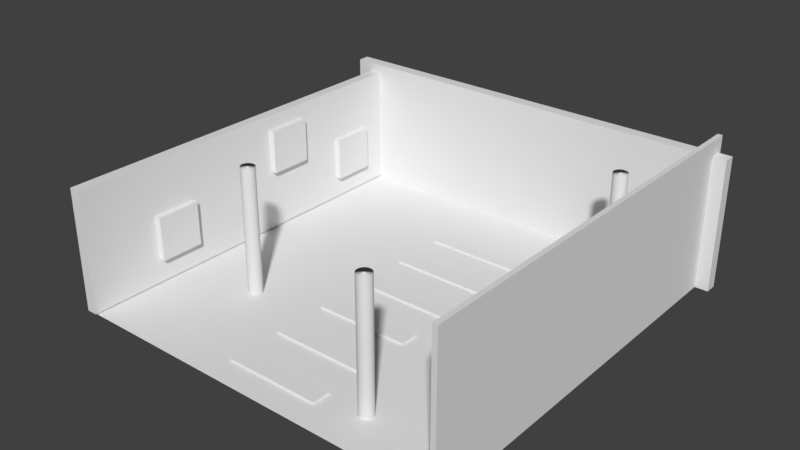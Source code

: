 # Source: room.blend  (saved by Blender 2.78.0; exported with 4.5.12 LTS)
import bpy
from mathutils import Matrix  # noqa: F401  (used for matrix-valued properties, if any)

bpy.ops.wm.read_factory_settings(use_empty=True)
scene = bpy.context.scene
scene.name = 'Scene'

# ---- collections
col_collection_1 = bpy.data.collections.new('Collection 1'); scene.collection.children.link(col_collection_1)

# ---- world
world_world = bpy.data.worlds.new('World'); scene.world = world_world
world_world.color = (0.05088, 0.05088, 0.05088)
world_world.use_sun_shadow = False
world_world.sun_shadow_jitter_overblur = 0.0
world_world.cycles.sampling_method = 'MANUAL'

# ---- meshes
me_cylinder_002 = bpy.data.meshes.new('Cylinder.002')
me_cylinder_002.from_pydata([(0.0, 1.0, -1.0), (0.0, 1.0, 1.0), (0.1951, 0.9808, -1.0), (0.1951, 0.9808, 1.0), (0.3827, 0.9239, -1.0), (0.3827, 0.9239, 1.0), (0.5556, 0.8315, -1.0), (0.5556, 0.8315, 1.0), (0.7071, 0.7071, -1.0), (0.7071, 0.7071, 1.0), (0.8315, 0.5556, -1.0), (0.8315, 0.5556, 1.0), (0.9239, 0.3827, -1.0), (0.9239, 0.3827, 1.0), (0.9808, 0.1951, -1.0), (0.9808, 0.1951, 1.0), (1.0, 7.55e-08, -1.0), (1.0, 7.55e-08, 1.0), (0.9808, -0.1951, -1.0), (0.9808, -0.1951, 1.0), (0.9239, -0.3827, -1.0), (0.9239, -0.3827, 1.0), (0.8315, -0.5556, -1.0), (0.8315, -0.5556, 1.0), (0.7071, -0.7071, -1.0), (0.7071, -0.7071, 1.0), (0.5556, -0.8315, -1.0), (0.5556, -0.8315, 1.0), (0.3827, -0.9239, -1.0), (0.3827, -0.9239, 1.0), (0.1951, -0.9808, -1.0), (0.1951, -0.9808, 1.0), (-3.258e-07, -1.0, -1.0), (-3.258e-07, -1.0, 1.0), (-0.1951, -0.9808, -1.0), (-0.1951, -0.9808, 1.0), (-0.3827, -0.9239, -1.0), (-0.3827, -0.9239, 1.0), (-0.5556, -0.8315, -1.0), (-0.5556, -0.8315, 1.0), (-0.7071, -0.7071, -1.0), (-0.7071, -0.7071, 1.0), (-0.8315, -0.5556, -1.0), (-0.8315, -0.5556, 1.0), (-0.9239, -0.3827, -1.0), (-0.9239, -0.3827, 1.0), (-0.9808, -0.1951, -1.0), (-0.9808, -0.1951, 1.0), (-1.0, 9.656e-07, -1.0), (-1.0, 9.656e-07, 1.0), (-0.9808, 0.1951, -1.0), (-0.9808, 0.1951, 1.0), (-0.9239, 0.3827, -1.0), (-0.9239, 0.3827, 1.0), (-0.8315, 0.5556, -1.0), (-0.8315, 0.5556, 1.0), (-0.7071, 0.7071, -1.0), (-0.7071, 0.7071, 1.0), (-0.5556, 0.8315, -1.0), (-0.5556, 0.8315, 1.0), (-0.3827, 0.9239, -1.0), (-0.3827, 0.9239, 1.0), (-0.1951, 0.9808, -1.0), (-0.1951, 0.9808, 1.0)], [], [(0, 1, 3, 2), (2, 3, 5, 4), (4, 5, 7, 6), (6, 7, 9, 8), (8, 9, 11, 10), (10, 11, 13, 12), (12, 13, 15, 14), (14, 15, 17, 16), (16, 17, 19, 18), (18, 19, 21, 20), (20, 21, 23, 22), (22, 23, 25, 24), (24, 25, 27, 26), (26, 27, 29, 28), (28, 29, 31, 30), (30, 31, 33, 32), (32, 33, 35, 34), (34, 35, 37, 36), (36, 37, 39, 38), (38, 39, 41, 40), (40, 41, 43, 42), (42, 43, 45, 44), (44, 45, 47, 46), (46, 47, 49, 48), (48, 49, 51, 50), (50, 51, 53, 52), (52, 53, 55, 54), (54, 55, 57, 56), (56, 57, 59, 58), (58, 59, 61, 60), (3, 1, 63, 61, 59, 57, 55, 53, 51, 49, 47, 45, 43, 41, 39, 37, 35, 33, 31, 29, 27, 25, 23, 21, 19, 17, 15, 13, 11, 9, 7, 5), (60, 61, 63, 62), (62, 63, 1, 0), (0, 2, 4, 6, 8, 10, 12, 14, 16, 18, 20, 22, 24, 26, 28, 30, 32, 34, 36, 38, 40, 42, 44, 46, 48, 50, 52, 54, 56, 58, 60, 62)])
me_cylinder_002.polygons.foreach_set('use_smooth', [True] * 34)
me_cylinder_002.use_remesh_preserve_volume = False
me_cylinder_002.use_remesh_preserve_attributes = False
me_cylinder_002.use_mirror_vertex_groups = False
me_cylinder_002.update()
me_cylinder_001 = bpy.data.meshes.new('Cylinder.001')
me_cylinder_001.from_pydata([(0.0, 1.0, -1.0), (0.0, 1.0, 1.0), (0.1951, 0.9808, -1.0), (0.1951, 0.9808, 1.0), (0.3827, 0.9239, -1.0), (0.3827, 0.9239, 1.0), (0.5556, 0.8315, -1.0), (0.5556, 0.8315, 1.0), (0.7071, 0.7071, -1.0), (0.7071, 0.7071, 1.0), (0.8315, 0.5556, -1.0), (0.8315, 0.5556, 1.0), (0.9239, 0.3827, -1.0), (0.9239, 0.3827, 1.0), (0.9808, 0.1951, -1.0), (0.9808, 0.1951, 1.0), (1.0, 7.55e-08, -1.0), (1.0, 7.55e-08, 1.0), (0.9808, -0.1951, -1.0), (0.9808, -0.1951, 1.0), (0.9239, -0.3827, -1.0), (0.9239, -0.3827, 1.0), (0.8315, -0.5556, -1.0), (0.8315, -0.5556, 1.0), (0.7071, -0.7071, -1.0), (0.7071, -0.7071, 1.0), (0.5556, -0.8315, -1.0), (0.5556, -0.8315, 1.0), (0.3827, -0.9239, -1.0), (0.3827, -0.9239, 1.0), (0.1951, -0.9808, -1.0), (0.1951, -0.9808, 1.0), (-3.258e-07, -1.0, -1.0), (-3.258e-07, -1.0, 1.0), (-0.1951, -0.9808, -1.0), (-0.1951, -0.9808, 1.0), (-0.3827, -0.9239, -1.0), (-0.3827, -0.9239, 1.0), (-0.5556, -0.8315, -1.0), (-0.5556, -0.8315, 1.0), (-0.7071, -0.7071, -1.0), (-0.7071, -0.7071, 1.0), (-0.8315, -0.5556, -1.0), (-0.8315, -0.5556, 1.0), (-0.9239, -0.3827, -1.0), (-0.9239, -0.3827, 1.0), (-0.9808, -0.1951, -1.0), (-0.9808, -0.1951, 1.0), (-1.0, 9.656e-07, -1.0), (-1.0, 9.656e-07, 1.0), (-0.9808, 0.1951, -1.0), (-0.9808, 0.1951, 1.0), (-0.9239, 0.3827, -1.0), (-0.9239, 0.3827, 1.0), (-0.8315, 0.5556, -1.0), (-0.8315, 0.5556, 1.0), (-0.7071, 0.7071, -1.0), (-0.7071, 0.7071, 1.0), (-0.5556, 0.8315, -1.0), (-0.5556, 0.8315, 1.0), (-0.3827, 0.9239, -1.0), (-0.3827, 0.9239, 1.0), (-0.1951, 0.9808, -1.0), (-0.1951, 0.9808, 1.0)], [], [(0, 1, 3, 2), (2, 3, 5, 4), (4, 5, 7, 6), (6, 7, 9, 8), (8, 9, 11, 10), (10, 11, 13, 12), (12, 13, 15, 14), (14, 15, 17, 16), (16, 17, 19, 18), (18, 19, 21, 20), (20, 21, 23, 22), (22, 23, 25, 24), (24, 25, 27, 26), (26, 27, 29, 28), (28, 29, 31, 30), (30, 31, 33, 32), (32, 33, 35, 34), (34, 35, 37, 36), (36, 37, 39, 38), (38, 39, 41, 40), (40, 41, 43, 42), (42, 43, 45, 44), (44, 45, 47, 46), (46, 47, 49, 48), (48, 49, 51, 50), (50, 51, 53, 52), (52, 53, 55, 54), (54, 55, 57, 56), (56, 57, 59, 58), (58, 59, 61, 60), (3, 1, 63, 61, 59, 57, 55, 53, 51, 49, 47, 45, 43, 41, 39, 37, 35, 33, 31, 29, 27, 25, 23, 21, 19, 17, 15, 13, 11, 9, 7, 5), (60, 61, 63, 62), (62, 63, 1, 0), (0, 2, 4, 6, 8, 10, 12, 14, 16, 18, 20, 22, 24, 26, 28, 30, 32, 34, 36, 38, 40, 42, 44, 46, 48, 50, 52, 54, 56, 58, 60, 62)])
me_cylinder_001.polygons.foreach_set('use_smooth', [True] * 34)
me_cylinder_001.use_remesh_preserve_volume = False
me_cylinder_001.use_remesh_preserve_attributes = False
me_cylinder_001.use_mirror_vertex_groups = False
me_cylinder_001.update()
me_cylinder = bpy.data.meshes.new('Cylinder')
me_cylinder.from_pydata([(0.0, 1.0, -1.0), (0.0, 1.0, 1.0), (0.1951, 0.9808, -1.0), (0.1951, 0.9808, 1.0), (0.3827, 0.9239, -1.0), (0.3827, 0.9239, 1.0), (0.5556, 0.8315, -1.0), (0.5556, 0.8315, 1.0), (0.7071, 0.7071, -1.0), (0.7071, 0.7071, 1.0), (0.8315, 0.5556, -1.0), (0.8315, 0.5556, 1.0), (0.9239, 0.3827, -1.0), (0.9239, 0.3827, 1.0), (0.9808, 0.1951, -1.0), (0.9808, 0.1951, 1.0), (1.0, 7.55e-08, -1.0), (1.0, 7.55e-08, 1.0), (0.9808, -0.1951, -1.0), (0.9808, -0.1951, 1.0), (0.9239, -0.3827, -1.0), (0.9239, -0.3827, 1.0), (0.8315, -0.5556, -1.0), (0.8315, -0.5556, 1.0), (0.7071, -0.7071, -1.0), (0.7071, -0.7071, 1.0), (0.5556, -0.8315, -1.0), (0.5556, -0.8315, 1.0), (0.3827, -0.9239, -1.0), (0.3827, -0.9239, 1.0), (0.1951, -0.9808, -1.0), (0.1951, -0.9808, 1.0), (-3.258e-07, -1.0, -1.0), (-3.258e-07, -1.0, 1.0), (-0.1951, -0.9808, -1.0), (-0.1951, -0.9808, 1.0), (-0.3827, -0.9239, -1.0), (-0.3827, -0.9239, 1.0), (-0.5556, -0.8315, -1.0), (-0.5556, -0.8315, 1.0), (-0.7071, -0.7071, -1.0), (-0.7071, -0.7071, 1.0), (-0.8315, -0.5556, -1.0), (-0.8315, -0.5556, 1.0), (-0.9239, -0.3827, -1.0), (-0.9239, -0.3827, 1.0), (-0.9808, -0.1951, -1.0), (-0.9808, -0.1951, 1.0), (-1.0, 9.656e-07, -1.0), (-1.0, 9.656e-07, 1.0), (-0.9808, 0.1951, -1.0), (-0.9808, 0.1951, 1.0), (-0.9239, 0.3827, -1.0), (-0.9239, 0.3827, 1.0), (-0.8315, 0.5556, -1.0), (-0.8315, 0.5556, 1.0), (-0.7071, 0.7071, -1.0), (-0.7071, 0.7071, 1.0), (-0.5556, 0.8315, -1.0), (-0.5556, 0.8315, 1.0), (-0.3827, 0.9239, -1.0), (-0.3827, 0.9239, 1.0), (-0.1951, 0.9808, -1.0), (-0.1951, 0.9808, 1.0)], [], [(0, 1, 3, 2), (2, 3, 5, 4), (4, 5, 7, 6), (6, 7, 9, 8), (8, 9, 11, 10), (10, 11, 13, 12), (12, 13, 15, 14), (14, 15, 17, 16), (16, 17, 19, 18), (18, 19, 21, 20), (20, 21, 23, 22), (22, 23, 25, 24), (24, 25, 27, 26), (26, 27, 29, 28), (28, 29, 31, 30), (30, 31, 33, 32), (32, 33, 35, 34), (34, 35, 37, 36), (36, 37, 39, 38), (38, 39, 41, 40), (40, 41, 43, 42), (42, 43, 45, 44), (44, 45, 47, 46), (46, 47, 49, 48), (48, 49, 51, 50), (50, 51, 53, 52), (52, 53, 55, 54), (54, 55, 57, 56), (56, 57, 59, 58), (58, 59, 61, 60), (3, 1, 63, 61, 59, 57, 55, 53, 51, 49, 47, 45, 43, 41, 39, 37, 35, 33, 31, 29, 27, 25, 23, 21, 19, 17, 15, 13, 11, 9, 7, 5), (60, 61, 63, 62), (62, 63, 1, 0), (0, 2, 4, 6, 8, 10, 12, 14, 16, 18, 20, 22, 24, 26, 28, 30, 32, 34, 36, 38, 40, 42, 44, 46, 48, 50, 52, 54, 56, 58, 60, 62)])
me_cylinder.polygons.foreach_set('use_smooth', [True] * 34)
me_cylinder.use_remesh_preserve_volume = False
me_cylinder.use_remesh_preserve_attributes = False
me_cylinder.use_mirror_vertex_groups = False
me_cylinder.update()
me_cube_016 = bpy.data.meshes.new('Cube.016')
me_cube_016.from_pydata([(-1.0, -1.0, -1.0), (-1.0, -1.0, 1.0), (-1.0, 1.0, -1.0), (-1.0, 1.0, 1.0), (1.0, -1.0, -1.0), (1.0, -1.0, 1.0), (1.0, 1.0, -1.0), (1.0, 1.0, 1.0)], [], [(0, 1, 3, 2), (2, 3, 7, 6), (6, 7, 5, 4), (4, 5, 1, 0), (2, 6, 4, 0), (7, 3, 1, 5)])
me_cube_016.use_remesh_preserve_volume = False
me_cube_016.use_remesh_preserve_attributes = False
me_cube_016.use_mirror_vertex_groups = False
me_cube_016.update()
me_cube_015 = bpy.data.meshes.new('Cube.015')
me_cube_015.from_pydata([(-1.0, -1.0, -1.0), (-1.0, -1.0, 1.0), (-1.0, 1.0, -1.0), (-1.0, 1.0, 1.0), (1.0, -1.0, -1.0), (1.0, -1.0, 1.0), (1.0, 1.0, -1.0), (1.0, 1.0, 1.0)], [], [(0, 1, 3, 2), (2, 3, 7, 6), (6, 7, 5, 4), (4, 5, 1, 0), (2, 6, 4, 0), (7, 3, 1, 5)])
me_cube_015.use_remesh_preserve_volume = False
me_cube_015.use_remesh_preserve_attributes = False
me_cube_015.use_mirror_vertex_groups = False
me_cube_015.update()
me_cube_014 = bpy.data.meshes.new('Cube.014')
me_cube_014.from_pydata([(-1.0, -1.0, -1.0), (-1.0, -1.0, 1.0), (-1.0, 1.0, -1.0), (-1.0, 1.0, 1.0), (1.0, -1.0, -1.0), (1.0, -1.0, 1.0), (1.0, 1.0, -1.0), (1.0, 1.0, 1.0)], [], [(0, 1, 3, 2), (2, 3, 7, 6), (6, 7, 5, 4), (4, 5, 1, 0), (2, 6, 4, 0), (7, 3, 1, 5)])
me_cube_014.use_remesh_preserve_volume = False
me_cube_014.use_remesh_preserve_attributes = False
me_cube_014.use_mirror_vertex_groups = False
me_cube_014.update()
me_cube_013 = bpy.data.meshes.new('Cube.013')
me_cube_013.from_pydata([(-1.0, -1.0, -1.0), (-1.0, -1.0, 1.0), (-1.0, 1.0, -1.0), (-1.0, 1.0, 1.0), (1.0, -1.0, -1.0), (1.0, -1.0, 1.0), (1.0, 1.0, -1.0), (1.0, 1.0, 1.0)], [], [(0, 1, 3, 2), (2, 3, 7, 6), (6, 7, 5, 4), (4, 5, 1, 0), (2, 6, 4, 0), (7, 3, 1, 5)])
me_cube_013.use_remesh_preserve_volume = False
me_cube_013.use_remesh_preserve_attributes = False
me_cube_013.use_mirror_vertex_groups = False
me_cube_013.update()
me_cube_012 = bpy.data.meshes.new('Cube.012')
me_cube_012.from_pydata([(-1.0, -1.0, -1.0), (-1.0, -1.0, 1.0), (-1.0, 1.0, -1.0), (-1.0, 1.0, 1.0), (1.0, -1.0, -1.0), (1.0, -1.0, 1.0), (1.0, 1.0, -1.0), (1.0, 1.0, 1.0)], [], [(0, 1, 3, 2), (2, 3, 7, 6), (6, 7, 5, 4), (4, 5, 1, 0), (2, 6, 4, 0), (7, 3, 1, 5)])
me_cube_012.use_remesh_preserve_volume = False
me_cube_012.use_remesh_preserve_attributes = False
me_cube_012.use_mirror_vertex_groups = False
me_cube_012.update()
me_cube_011 = bpy.data.meshes.new('Cube.011')
me_cube_011.from_pydata([(-1.0, -1.0, -1.0), (-1.0, -1.0, 1.0), (-1.0, 1.0, -1.0), (-1.0, 1.0, 1.0), (1.0, -1.0, -1.0), (1.0, -1.0, 1.0), (1.0, 1.0, -1.0), (1.0, 1.0, 1.0)], [], [(0, 1, 3, 2), (2, 3, 7, 6), (6, 7, 5, 4), (4, 5, 1, 0), (2, 6, 4, 0), (7, 3, 1, 5)])
me_cube_011.use_remesh_preserve_volume = False
me_cube_011.use_remesh_preserve_attributes = False
me_cube_011.use_mirror_vertex_groups = False
me_cube_011.update()
me_cube_010 = bpy.data.meshes.new('Cube.010')
me_cube_010.from_pydata([(-1.0, -1.0, -1.0), (-1.0, -1.0, 1.0), (-1.0, 1.0, -1.0), (-1.0, 1.0, 1.0), (1.0, -1.0, -1.0), (1.0, -1.0, 1.0), (1.0, 1.0, -1.0), (1.0, 1.0, 1.0)], [], [(0, 1, 3, 2), (2, 3, 7, 6), (6, 7, 5, 4), (4, 5, 1, 0), (2, 6, 4, 0), (7, 3, 1, 5)])
me_cube_010.use_remesh_preserve_volume = False
me_cube_010.use_remesh_preserve_attributes = False
me_cube_010.use_mirror_vertex_groups = False
me_cube_010.update()
me_cube_009 = bpy.data.meshes.new('Cube.009')
me_cube_009.from_pydata([(-1.0, -1.0, -1.0), (-1.0, -1.0, 1.0), (-1.0, 1.0, -1.0), (-1.0, 1.0, 1.0), (1.0, -1.0, -1.0), (1.0, -1.0, 1.0), (1.0, 1.0, -1.0), (1.0, 1.0, 1.0)], [], [(0, 1, 3, 2), (2, 3, 7, 6), (6, 7, 5, 4), (4, 5, 1, 0), (2, 6, 4, 0), (7, 3, 1, 5)])
me_cube_009.use_remesh_preserve_volume = False
me_cube_009.use_remesh_preserve_attributes = False
me_cube_009.use_mirror_vertex_groups = False
me_cube_009.update()
me_cube_008 = bpy.data.meshes.new('Cube.008')
me_cube_008.from_pydata([(-1.0, -1.0, -1.0), (-1.0, -1.0, 1.0), (-1.0, 1.0, -1.0), (-1.0, 1.0, 1.0), (1.0, -1.0, -1.0), (1.0, -1.0, 1.0), (1.0, 1.0, -1.0), (1.0, 1.0, 1.0)], [], [(0, 1, 3, 2), (2, 3, 7, 6), (6, 7, 5, 4), (4, 5, 1, 0), (2, 6, 4, 0), (7, 3, 1, 5)])
me_cube_008.use_remesh_preserve_volume = False
me_cube_008.use_remesh_preserve_attributes = False
me_cube_008.use_mirror_vertex_groups = False
me_cube_008.update()
me_cube_007 = bpy.data.meshes.new('Cube.007')
me_cube_007.from_pydata([(-1.0, -1.0, -1.0), (-1.0, -1.0, 1.0), (-1.0, 1.0, -1.0), (-1.0, 1.0, 1.0), (1.0, -1.0, -1.0), (1.0, -1.0, 1.0), (1.0, 1.0, -1.0), (1.0, 1.0, 1.0)], [], [(0, 1, 3, 2), (2, 3, 7, 6), (6, 7, 5, 4), (4, 5, 1, 0), (2, 6, 4, 0), (7, 3, 1, 5)])
me_cube_007.use_remesh_preserve_volume = False
me_cube_007.use_remesh_preserve_attributes = False
me_cube_007.use_mirror_vertex_groups = False
me_cube_007.update()
me_cube_006 = bpy.data.meshes.new('Cube.006')
me_cube_006.from_pydata([(-1.0, -1.0, -1.0), (-1.0, -1.0, 1.0), (-1.0, 1.0, -1.0), (-1.0, 1.0, 1.0), (1.0, -1.0, -1.0), (1.0, -1.0, 1.0), (1.0, 1.0, -1.0), (1.0, 1.0, 1.0)], [], [(0, 1, 3, 2), (2, 3, 7, 6), (6, 7, 5, 4), (4, 5, 1, 0), (2, 6, 4, 0), (7, 3, 1, 5)])
me_cube_006.use_remesh_preserve_volume = False
me_cube_006.use_remesh_preserve_attributes = False
me_cube_006.use_mirror_vertex_groups = False
me_cube_006.update()
me_cube_005 = bpy.data.meshes.new('Cube.005')
me_cube_005.from_pydata([(-1.0, -1.0, -1.0), (-1.0, -1.0, 1.0), (-1.0, 1.0, -1.0), (-1.0, 1.0, 1.0), (1.0, -1.0, -1.0), (1.0, -1.0, 1.0), (1.0, 1.0, -1.0), (1.0, 1.0, 1.0)], [], [(0, 1, 3, 2), (2, 3, 7, 6), (6, 7, 5, 4), (4, 5, 1, 0), (2, 6, 4, 0), (7, 3, 1, 5)])
me_cube_005.use_remesh_preserve_volume = False
me_cube_005.use_remesh_preserve_attributes = False
me_cube_005.use_mirror_vertex_groups = False
me_cube_005.update()
me_plane = bpy.data.meshes.new('Plane')
me_plane.from_pydata([(-1.0, -1.0, 0.0), (1.0, -1.0, 0.0), (-1.0, 1.0, 0.0), (1.0, 1.0, 0.0)], [], [(0, 1, 3, 2)])
me_plane.use_remesh_preserve_volume = False
me_plane.use_remesh_preserve_attributes = False
me_plane.use_mirror_vertex_groups = False
me_plane.update()

# ---- objects
ob_cylinder_002 = bpy.data.objects.new('Cylinder.002', me_cylinder_002)
ob_cylinder_001 = bpy.data.objects.new('Cylinder.001', me_cylinder_001)
ob_cylinder = bpy.data.objects.new('Cylinder', me_cylinder)
ob_cube_011 = bpy.data.objects.new('Cube.011', me_cube_016)
ob_cube_010 = bpy.data.objects.new('Cube.010', me_cube_015)
ob_cube_009 = bpy.data.objects.new('Cube.009', me_cube_014)
ob_cube_008 = bpy.data.objects.new('Cube.008', me_cube_013)
ob_cube_007 = bpy.data.objects.new('Cube.007', me_cube_012)
ob_cube_006 = bpy.data.objects.new('Cube.006', me_cube_011)
ob_cube_005 = bpy.data.objects.new('Cube.005', me_cube_010)
ob_cube_004 = bpy.data.objects.new('Cube.004', me_cube_009)
ob_cube_003 = bpy.data.objects.new('Cube.003', me_cube_008)
ob_cube_002 = bpy.data.objects.new('Cube.002', me_cube_007)
ob_cube_001 = bpy.data.objects.new('Cube.001', me_cube_006)
ob_cube = bpy.data.objects.new('Cube', me_cube_005)
ob_plane = bpy.data.objects.new('Plane', me_plane)

# ---- transforms, parenting, visibility, modifiers, constraints
ob_cylinder_002.location = (-3.936, -2.956, 2.274)
ob_cylinder_002.scale = (0.2543, 0.2543, -2.355)
ob_cylinder_002.lineart.crease_threshold = 0.0
ob_cylinder_001.location = (3.436, -5.692, 2.274)
ob_cylinder_001.scale = (0.2543, 0.2543, -2.355)
ob_cylinder_001.lineart.crease_threshold = 0.0
ob_cylinder.location = (5.451, 4.218, 2.274)
ob_cylinder.scale = (0.2543, 0.2543, -2.355)
ob_cylinder.lineart.crease_threshold = 0.0
ob_cube_011.location = (-6.735, 4.982, 1.697)
ob_cube_011.scale = (0.1544, 0.8092, 0.8092)
ob_cube_011.lineart.crease_threshold = 0.0
ob_cube_010.location = (-6.735, -3.789, 1.745)
ob_cube_010.scale = (0.1544, 0.8092, 0.8092)
ob_cube_010.lineart.crease_threshold = 0.0
ob_cube_009.location = (-6.735, 1.562, 3.131)
ob_cube_009.scale = (0.1544, 0.8092, 0.8092)
ob_cube_009.lineart.crease_threshold = 0.0
ob_cube_008.location = (0.2234, 4.022, 0.04017)
ob_cube_008.scale = (-1.733, -0.3452, -0.04025)
ob_cube_008.lineart.crease_threshold = 0.0
ob_cube_007.location = (0.2234, 2.022, 0.04017)
ob_cube_007.scale = (-1.733, -0.3452, -0.04025)
ob_cube_007.lineart.crease_threshold = 0.0
ob_cube_006.location = (0.2234, 0.0217, 0.04017)
ob_cube_006.scale = (-1.733, -0.3452, -0.04025)
ob_cube_006.lineart.crease_threshold = 0.0
ob_cube_005.location = (0.2234, -1.978, 0.04017)
ob_cube_005.scale = (-1.733, -0.3452, -0.04025)
ob_cube_005.lineart.crease_threshold = 0.0
ob_cube_004.location = (0.2234, -3.978, 0.04017)
ob_cube_004.scale = (-1.733, -0.3452, -0.04025)
ob_cube_004.lineart.crease_threshold = 0.0
ob_cube_003.location = (0.2234, -5.978, 0.04017)
ob_cube_003.scale = (-1.733, -0.3452, -0.04025)
ob_cube_003.lineart.crease_threshold = 0.0
ob_cube_002.location = (-0.04729, 7.072, 2.383)
ob_cube_002.scale = (-7.805, 0.2186, 2.411)
ob_cube_002.lineart.crease_threshold = 0.0
ob_cube_001.location = (7.194, -0.03293, 2.679)
ob_cube_001.scale = (0.0874, 7.426, 2.7)
ob_cube_001.lineart.crease_threshold = 0.0
ob_cube.location = (-7.014, -0.04538, 2.259)
ob_cube.scale = (0.1963, 7.31, 2.216)
ob_cube.lineart.crease_threshold = 0.0
ob_plane.location = (0.0, 0.0, 0.0)
ob_plane.scale = (7.278, 7.278, 7.278)
ob_plane.lineart.crease_threshold = 0.0

# ---- collection membership
col_collection_1.objects.link(ob_cylinder_002)
col_collection_1.objects.link(ob_cylinder_001)
col_collection_1.objects.link(ob_cylinder)
col_collection_1.objects.link(ob_cube_011)
col_collection_1.objects.link(ob_cube_010)
col_collection_1.objects.link(ob_cube_009)
col_collection_1.objects.link(ob_cube_008)
col_collection_1.objects.link(ob_cube_007)
col_collection_1.objects.link(ob_cube_006)
col_collection_1.objects.link(ob_cube_005)
col_collection_1.objects.link(ob_cube_004)
col_collection_1.objects.link(ob_cube_003)
col_collection_1.objects.link(ob_cube_002)
col_collection_1.objects.link(ob_cube_001)
col_collection_1.objects.link(ob_cube)
col_collection_1.objects.link(ob_plane)

# ---- scene / render settings (as saved in the file)
scene.frame_start = 1; scene.frame_end = 250; scene.frame_set(1)
scene.render.engine = 'BLENDER_EEVEE_NEXT'
scene.render.resolution_percentage = 50
scene.render.dither_intensity = 0.0
scene.cycles.use_denoising = False
scene.cycles.samples = 128
scene.cycles.sampling_pattern = 'TABULATED_SOBOL'
scene.cycles.light_sampling_threshold = 0.0
scene.cycles.use_adaptive_sampling = False
scene.cycles.use_light_tree = False
scene.cycles.blur_glossy = 0.0
scene.cycles.sample_clamp_indirect = 0.0
scene.view_settings.view_transform = 'Standard'
bpy.context.view_layer.update()

# ---- added for rendering (the .blend has no active camera and no usable light): camera, sun
cam_auto = bpy.data.cameras.new('AutoCamera')
cam_auto.lens = 50.0
cam_auto.sensor_width = 36.0
cam_auto.clip_end = 1000.0
ob_auto_camera = bpy.data.objects.new('AutoCamera', cam_auto)
scene.collection.objects.link(ob_auto_camera)
ob_auto_camera.location = (20.5177, -24.7109, 19.1006)
ob_auto_camera.rotation_euler = (1.09748, -7.21219e-08, 0.694738)
scene.camera = ob_auto_camera
light_auto_sun = bpy.data.lights.new('AutoSun', 'SUN')
light_auto_sun.energy = 3.0
light_auto_sun.angle = 0.0523599
ob_auto_sun = bpy.data.objects.new('AutoSun', light_auto_sun)
scene.collection.objects.link(ob_auto_sun)
ob_auto_sun.rotation_euler = (0.872665, 0.174533, 0.523599)
bpy.context.view_layer.update()
